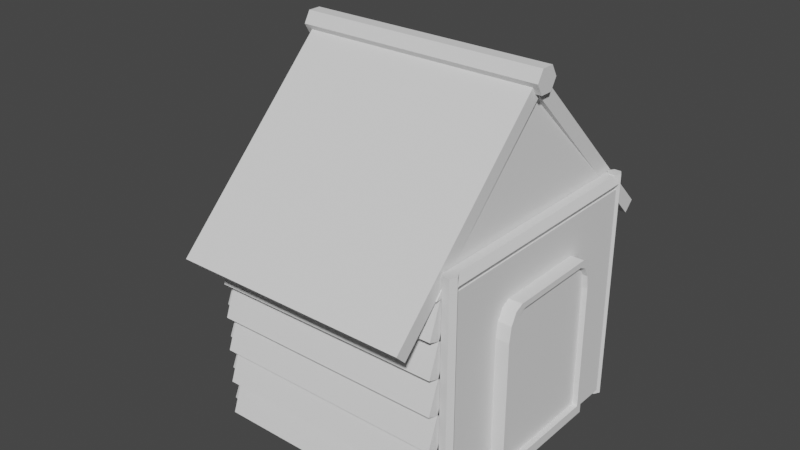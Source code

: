 # Source: Home.blend  (saved by Blender 3.1.7; exported with 4.5.12 LTS)
import bpy
from mathutils import Matrix  # noqa: F401  (used for matrix-valued properties, if any)

bpy.ops.wm.read_factory_settings(use_empty=True)
scene = bpy.context.scene
scene.name = 'Scene'

# ---- collections
col_collection = bpy.data.collections.new('Collection'); scene.collection.children.link(col_collection)

# ---- world
world_world = bpy.data.worlds.new('World'); scene.world = world_world
world_world.use_nodes = True; world_world.node_tree.nodes.clear()
_N = world_world.node_tree.nodes; _L = world_world.node_tree.links
n0 = _N.new('ShaderNodeOutputWorld'); n0.name = 'World Output'; n0.location = (300, 300)
n1 = _N.new('ShaderNodeBackground'); n1.name = 'Background'; n1.location = (10, 300)
n1.inputs[0].default_value = (0.05088, 0.05088, 0.05088, 1.0)
_L.new(n1.outputs[0], n0.inputs[0])
n0.is_active_output = True
world_world.color = (0.05088, 0.05088, 0.05088)
world_world.use_sun_shadow = False
world_world.sun_shadow_jitter_overblur = 0.0

# ---- meshes
me_002 = bpy.data.meshes.new('Куб.002')
me_002.from_pydata([(-1.0, -1.0, -1.0), (-1.0, -1.0, 1.0), (-1.0, 1.0, -1.0), (-1.0, 1.0, 1.0), (1.0, -1.0, -1.0), (1.0, -1.0, 1.0), (1.0, 1.0, -1.0), (1.0, 1.0, 1.0), (-1.0, -3.819, -3.565), (-1.0, -3.819, -1.565), (-1.0, -1.819, -3.565), (-1.0, -1.819, -1.565), (1.0, -3.819, -3.565), (1.0, -3.819, -1.565), (1.0, -1.819, -3.565), (1.0, -1.819, -1.565), (-1.0, -2.41, -2.283), (-1.0, -2.41, -0.2826), (-1.0, -0.4095, -2.283), (-1.0, -0.4095, -0.2826), (1.0, -2.41, -2.283), (1.0, -2.41, -0.2826), (1.0, -0.4095, -2.283), (1.0, -0.4095, -0.2826), (-1.0, 0.4095, 0.2826), (-1.0, 0.4095, 2.283), (-1.0, 2.41, 0.2826), (-1.0, 2.41, 2.283), (1.0, 0.4095, 0.2826), (1.0, 0.4095, 2.283), (1.0, 2.41, 0.2826), (1.0, 2.41, 2.283), (-1.0, 1.819, 1.565), (-1.0, 1.819, 3.565), (-1.0, 3.819, 1.565), (-1.0, 3.819, 3.565), (1.0, 1.819, 1.565), (1.0, 1.819, 3.565), (1.0, 3.819, 1.565), (1.0, 3.819, 3.565), (-1.0, 3.229, 2.848), (-1.0, 3.229, 4.848), (-1.0, 5.229, 2.848), (-1.0, 5.229, 4.848), (1.0, 3.229, 2.848), (1.0, 3.229, 4.848), (1.0, 5.229, 2.848), (1.0, 5.229, 4.848)], [], [(0, 1, 3, 2), (2, 3, 7, 6), (6, 7, 5, 4), (4, 5, 1, 0), (2, 6, 4, 0), (7, 3, 1, 5), (8, 9, 11, 10), (10, 11, 15, 14), (14, 15, 13, 12), (12, 13, 9, 8), (10, 14, 12, 8), (15, 11, 9, 13), (16, 17, 19, 18), (18, 19, 23, 22), (22, 23, 21, 20), (20, 21, 17, 16), (18, 22, 20, 16), (23, 19, 17, 21), (24, 25, 27, 26), (26, 27, 31, 30), (30, 31, 29, 28), (28, 29, 25, 24), (26, 30, 28, 24), (31, 27, 25, 29), (32, 33, 35, 34), (34, 35, 39, 38), (38, 39, 37, 36), (36, 37, 33, 32), (34, 38, 36, 32), (39, 35, 33, 37), (40, 41, 43, 42), (42, 43, 47, 46), (46, 47, 45, 44), (44, 45, 41, 40), (42, 46, 44, 40), (47, 43, 41, 45)])
_uv = me_002.uv_layers.new(name='UVКарта')
_uv.uv.foreach_set('vector', [0.375, 0.0, 0.625, 0.0, 0.625, 0.25, 0.375, 0.25, 0.375, 0.25, 0.625, 0.25, 0.625, 0.5, 0.375, 0.5, 0.375, 0.5, 0.625, 0.5, 0.625, 0.75, 0.375, 0.75, 0.375, 0.75, 0.625, 0.75, 0.625, 1.0, 0.375, 1.0, 0.125, 0.5, 0.375, 0.5, 0.375, 0.75, 0.125, 0.75, 0.625, 0.5, 0.875, 0.5, 0.875, 0.75, 0.625, 0.75, 0.375, 0.0, 0.625, 0.0, 0.625, 0.25, 0.375, 0.25, 0.375, 0.25, 0.625, 0.25, 0.625, 0.5, 0.375, 0.5, 0.375, 0.5, 0.625, 0.5, 0.625, 0.75, 0.375, 0.75, 0.375, 0.75, 0.625, 0.75, 0.625, 1.0, 0.375, 1.0, 0.125, 0.5, 0.375, 0.5, 0.375, 0.75, 0.125, 0.75, 0.625, 0.5, 0.875, 0.5, 0.875, 0.75, 0.625, 0.75, 0.375, 0.0, 0.625, 0.0, 0.625, 0.25, 0.375, 0.25, 0.375, 0.25, 0.625, 0.25, 0.625, 0.5, 0.375, 0.5, 0.375, 0.5, 0.625, 0.5, 0.625, 0.75, 0.375, 0.75, 0.375, 0.75, 0.625, 0.75, 0.625, 1.0, 0.375, 1.0, 0.125, 0.5, 0.375, 0.5, 0.375, 0.75, 0.125, 0.75, 0.625, 0.5, 0.875, 0.5, 0.875, 0.75, 0.625, 0.75, 0.375, 0.0, 0.625, 0.0, 0.625, 0.25, 0.375, 0.25, 0.375, 0.25, 0.625, 0.25, 0.625, 0.5, 0.375, 0.5, 0.375, 0.5, 0.625, 0.5, 0.625, 0.75, 0.375, 0.75, 0.375, 0.75, 0.625, 0.75, 0.625, 1.0, 0.375, 1.0, 0.125, 0.5, 0.375, 0.5, 0.375, 0.75, 0.125, 0.75, 0.625, 0.5, 0.875, 0.5, 0.875, 0.75, 0.625, 0.75, 0.375, 0.0, 0.625, 0.0, 0.625, 0.25, 0.375, 0.25, 0.375, 0.25, 0.625, 0.25, 0.625, 0.5, 0.375, 0.5, 0.375, 0.5, 0.625, 0.5, 0.625, 0.75, 0.375, 0.75, 0.375, 0.75, 0.625, 0.75, 0.625, 1.0, 0.375, 1.0, 0.125, 0.5, 0.375, 0.5, 0.375, 0.75, 0.125, 0.75, 0.625, 0.5, 0.875, 0.5, 0.875, 0.75, 0.625, 0.75, 0.375, 0.0, 0.625, 0.0, 0.625, 0.25, 0.375, 0.25, 0.375, 0.25, 0.625, 0.25, 0.625, 0.5, 0.375, 0.5, 0.375, 0.5, 0.625, 0.5, 0.625, 0.75, 0.375, 0.75, 0.375, 0.75, 0.625, 0.75, 0.625, 1.0, 0.375, 1.0, 0.125, 0.5, 0.375, 0.5, 0.375, 0.75, 0.125, 0.75, 0.625, 0.5, 0.875, 0.5, 0.875, 0.75, 0.625, 0.75])
me_002.use_remesh_fix_poles = True
me_002.use_remesh_preserve_attributes = False
me_002.update()
me_006 = bpy.data.meshes.new('Куб.006')
me_006.from_pydata([(-1.0, -1.0, -1.0), (-1.0, -1.0, 1.0), (-1.0, 1.0, -1.0), (-1.0, 1.0, 1.0), (1.0, -1.0, -1.0), (1.0, -1.0, 1.0), (1.0, 1.0, -1.0), (1.0, 1.0, 1.0), (-1.0, -3.819, -3.565), (-1.0, -3.819, -1.565), (-1.0, -1.819, -3.565), (-1.0, -1.819, -1.565), (1.0, -3.819, -3.565), (1.0, -3.819, -1.565), (1.0, -1.819, -3.565), (1.0, -1.819, -1.565), (-1.0, -2.41, -2.283), (-1.0, -2.41, -0.2826), (-1.0, -0.4095, -2.283), (-1.0, -0.4095, -0.2826), (1.0, -2.41, -2.283), (1.0, -2.41, -0.2826), (1.0, -0.4095, -2.283), (1.0, -0.4095, -0.2826), (-1.0, 0.4095, 0.2826), (-1.0, 0.4095, 2.283), (-1.0, 2.41, 0.2826), (-1.0, 2.41, 2.283), (1.0, 0.4095, 0.2826), (1.0, 0.4095, 2.283), (1.0, 2.41, 0.2826), (1.0, 2.41, 2.283), (-1.0, 1.819, 1.565), (-1.0, 1.819, 3.565), (-1.0, 3.819, 1.565), (-1.0, 3.819, 3.565), (1.0, 1.819, 1.565), (1.0, 1.819, 3.565), (1.0, 3.819, 1.565), (1.0, 3.819, 3.565), (-1.0, 3.229, 2.848), (-1.0, 3.229, 4.848), (-1.0, 5.229, 2.848), (-1.0, 5.229, 4.848), (1.0, 3.229, 2.848), (1.0, 3.229, 4.848), (1.0, 5.229, 2.848), (1.0, 5.229, 4.848)], [], [(0, 1, 3, 2), (2, 3, 7, 6), (6, 7, 5, 4), (4, 5, 1, 0), (2, 6, 4, 0), (7, 3, 1, 5), (8, 9, 11, 10), (10, 11, 15, 14), (14, 15, 13, 12), (12, 13, 9, 8), (10, 14, 12, 8), (15, 11, 9, 13), (16, 17, 19, 18), (18, 19, 23, 22), (22, 23, 21, 20), (20, 21, 17, 16), (18, 22, 20, 16), (23, 19, 17, 21), (24, 25, 27, 26), (26, 27, 31, 30), (30, 31, 29, 28), (28, 29, 25, 24), (26, 30, 28, 24), (31, 27, 25, 29), (32, 33, 35, 34), (34, 35, 39, 38), (38, 39, 37, 36), (36, 37, 33, 32), (34, 38, 36, 32), (39, 35, 33, 37), (40, 41, 43, 42), (42, 43, 47, 46), (46, 47, 45, 44), (44, 45, 41, 40), (42, 46, 44, 40), (47, 43, 41, 45)])
_uv = me_006.uv_layers.new(name='UVКарта')
_uv.uv.foreach_set('vector', [0.375, 0.0, 0.625, 0.0, 0.625, 0.25, 0.375, 0.25, 0.375, 0.25, 0.625, 0.25, 0.625, 0.5, 0.375, 0.5, 0.375, 0.5, 0.625, 0.5, 0.625, 0.75, 0.375, 0.75, 0.375, 0.75, 0.625, 0.75, 0.625, 1.0, 0.375, 1.0, 0.125, 0.5, 0.375, 0.5, 0.375, 0.75, 0.125, 0.75, 0.625, 0.5, 0.875, 0.5, 0.875, 0.75, 0.625, 0.75, 0.375, 0.0, 0.625, 0.0, 0.625, 0.25, 0.375, 0.25, 0.375, 0.25, 0.625, 0.25, 0.625, 0.5, 0.375, 0.5, 0.375, 0.5, 0.625, 0.5, 0.625, 0.75, 0.375, 0.75, 0.375, 0.75, 0.625, 0.75, 0.625, 1.0, 0.375, 1.0, 0.125, 0.5, 0.375, 0.5, 0.375, 0.75, 0.125, 0.75, 0.625, 0.5, 0.875, 0.5, 0.875, 0.75, 0.625, 0.75, 0.375, 0.0, 0.625, 0.0, 0.625, 0.25, 0.375, 0.25, 0.375, 0.25, 0.625, 0.25, 0.625, 0.5, 0.375, 0.5, 0.375, 0.5, 0.625, 0.5, 0.625, 0.75, 0.375, 0.75, 0.375, 0.75, 0.625, 0.75, 0.625, 1.0, 0.375, 1.0, 0.125, 0.5, 0.375, 0.5, 0.375, 0.75, 0.125, 0.75, 0.625, 0.5, 0.875, 0.5, 0.875, 0.75, 0.625, 0.75, 0.375, 0.0, 0.625, 0.0, 0.625, 0.25, 0.375, 0.25, 0.375, 0.25, 0.625, 0.25, 0.625, 0.5, 0.375, 0.5, 0.375, 0.5, 0.625, 0.5, 0.625, 0.75, 0.375, 0.75, 0.375, 0.75, 0.625, 0.75, 0.625, 1.0, 0.375, 1.0, 0.125, 0.5, 0.375, 0.5, 0.375, 0.75, 0.125, 0.75, 0.625, 0.5, 0.875, 0.5, 0.875, 0.75, 0.625, 0.75, 0.375, 0.0, 0.625, 0.0, 0.625, 0.25, 0.375, 0.25, 0.375, 0.25, 0.625, 0.25, 0.625, 0.5, 0.375, 0.5, 0.375, 0.5, 0.625, 0.5, 0.625, 0.75, 0.375, 0.75, 0.375, 0.75, 0.625, 0.75, 0.625, 1.0, 0.375, 1.0, 0.125, 0.5, 0.375, 0.5, 0.375, 0.75, 0.125, 0.75, 0.625, 0.5, 0.875, 0.5, 0.875, 0.75, 0.625, 0.75, 0.375, 0.0, 0.625, 0.0, 0.625, 0.25, 0.375, 0.25, 0.375, 0.25, 0.625, 0.25, 0.625, 0.5, 0.375, 0.5, 0.375, 0.5, 0.625, 0.5, 0.625, 0.75, 0.375, 0.75, 0.375, 0.75, 0.625, 0.75, 0.625, 1.0, 0.375, 1.0, 0.125, 0.5, 0.375, 0.5, 0.375, 0.75, 0.125, 0.75, 0.625, 0.5, 0.875, 0.5, 0.875, 0.75, 0.625, 0.75])
me_006.use_remesh_fix_poles = True
me_006.use_remesh_preserve_attributes = False
me_006.update()
me_007 = bpy.data.meshes.new('Куб.007')
me_007.from_pydata([(-1.0, -1.0, -1.0), (-1.0, -1.0, 1.0), (-1.0, 1.0, -1.0), (-1.0, 1.0, 1.0), (1.0, -1.0, -1.0), (1.0, -1.0, 1.0), (1.0, 1.0, -1.0), (1.0, 1.0, 1.0), (-1.0, -3.819, -3.565), (-1.0, -3.819, -1.565), (-1.0, -1.819, -3.565), (-1.0, -1.819, -1.565), (1.0, -3.819, -3.565), (1.0, -3.819, -1.565), (1.0, -1.819, -3.565), (1.0, -1.819, -1.565), (-1.0, -2.41, -2.283), (-1.0, -2.41, -0.2826), (-1.0, -0.4095, -2.283), (-1.0, -0.4095, -0.2826), (1.0, -2.41, -2.283), (1.0, -2.41, -0.2826), (1.0, -0.4095, -2.283), (1.0, -0.4095, -0.2826), (-1.0, 0.4095, 0.2826), (-1.0, 0.4095, 2.283), (-1.0, 2.41, 0.2826), (-1.0, 2.41, 2.283), (1.0, 0.4095, 0.2826), (1.0, 0.4095, 2.283), (1.0, 2.41, 0.2826), (1.0, 2.41, 2.283), (-1.0, 1.819, 1.565), (-1.0, 1.819, 3.565), (-1.0, 3.819, 1.565), (-1.0, 3.819, 3.565), (1.0, 1.819, 1.565), (1.0, 1.819, 3.565), (1.0, 3.819, 1.565), (1.0, 3.819, 3.565), (-1.0, 3.229, 2.848), (-1.0, 3.229, 4.848), (-1.0, 5.229, 2.848), (-1.0, 5.229, 4.848), (1.0, 3.229, 2.848), (1.0, 3.229, 4.848), (1.0, 5.229, 2.848), (1.0, 5.229, 4.848)], [], [(0, 1, 3, 2), (2, 3, 7, 6), (6, 7, 5, 4), (4, 5, 1, 0), (2, 6, 4, 0), (7, 3, 1, 5), (8, 9, 11, 10), (10, 11, 15, 14), (14, 15, 13, 12), (12, 13, 9, 8), (10, 14, 12, 8), (15, 11, 9, 13), (16, 17, 19, 18), (18, 19, 23, 22), (22, 23, 21, 20), (20, 21, 17, 16), (18, 22, 20, 16), (23, 19, 17, 21), (24, 25, 27, 26), (26, 27, 31, 30), (30, 31, 29, 28), (28, 29, 25, 24), (26, 30, 28, 24), (31, 27, 25, 29), (32, 33, 35, 34), (34, 35, 39, 38), (38, 39, 37, 36), (36, 37, 33, 32), (34, 38, 36, 32), (39, 35, 33, 37), (40, 41, 43, 42), (42, 43, 47, 46), (46, 47, 45, 44), (44, 45, 41, 40), (42, 46, 44, 40), (47, 43, 41, 45)])
_uv = me_007.uv_layers.new(name='UVКарта')
_uv.uv.foreach_set('vector', [0.375, 0.0, 0.625, 0.0, 0.625, 0.25, 0.375, 0.25, 0.375, 0.25, 0.625, 0.25, 0.625, 0.5, 0.375, 0.5, 0.375, 0.5, 0.625, 0.5, 0.625, 0.75, 0.375, 0.75, 0.375, 0.75, 0.625, 0.75, 0.625, 1.0, 0.375, 1.0, 0.125, 0.5, 0.375, 0.5, 0.375, 0.75, 0.125, 0.75, 0.625, 0.5, 0.875, 0.5, 0.875, 0.75, 0.625, 0.75, 0.375, 0.0, 0.625, 0.0, 0.625, 0.25, 0.375, 0.25, 0.375, 0.25, 0.625, 0.25, 0.625, 0.5, 0.375, 0.5, 0.375, 0.5, 0.625, 0.5, 0.625, 0.75, 0.375, 0.75, 0.375, 0.75, 0.625, 0.75, 0.625, 1.0, 0.375, 1.0, 0.125, 0.5, 0.375, 0.5, 0.375, 0.75, 0.125, 0.75, 0.625, 0.5, 0.875, 0.5, 0.875, 0.75, 0.625, 0.75, 0.375, 0.0, 0.625, 0.0, 0.625, 0.25, 0.375, 0.25, 0.375, 0.25, 0.625, 0.25, 0.625, 0.5, 0.375, 0.5, 0.375, 0.5, 0.625, 0.5, 0.625, 0.75, 0.375, 0.75, 0.375, 0.75, 0.625, 0.75, 0.625, 1.0, 0.375, 1.0, 0.125, 0.5, 0.375, 0.5, 0.375, 0.75, 0.125, 0.75, 0.625, 0.5, 0.875, 0.5, 0.875, 0.75, 0.625, 0.75, 0.375, 0.0, 0.625, 0.0, 0.625, 0.25, 0.375, 0.25, 0.375, 0.25, 0.625, 0.25, 0.625, 0.5, 0.375, 0.5, 0.375, 0.5, 0.625, 0.5, 0.625, 0.75, 0.375, 0.75, 0.375, 0.75, 0.625, 0.75, 0.625, 1.0, 0.375, 1.0, 0.125, 0.5, 0.375, 0.5, 0.375, 0.75, 0.125, 0.75, 0.625, 0.5, 0.875, 0.5, 0.875, 0.75, 0.625, 0.75, 0.375, 0.0, 0.625, 0.0, 0.625, 0.25, 0.375, 0.25, 0.375, 0.25, 0.625, 0.25, 0.625, 0.5, 0.375, 0.5, 0.375, 0.5, 0.625, 0.5, 0.625, 0.75, 0.375, 0.75, 0.375, 0.75, 0.625, 0.75, 0.625, 1.0, 0.375, 1.0, 0.125, 0.5, 0.375, 0.5, 0.375, 0.75, 0.125, 0.75, 0.625, 0.5, 0.875, 0.5, 0.875, 0.75, 0.625, 0.75, 0.375, 0.0, 0.625, 0.0, 0.625, 0.25, 0.375, 0.25, 0.375, 0.25, 0.625, 0.25, 0.625, 0.5, 0.375, 0.5, 0.375, 0.5, 0.625, 0.5, 0.625, 0.75, 0.375, 0.75, 0.375, 0.75, 0.625, 0.75, 0.625, 1.0, 0.375, 1.0, 0.125, 0.5, 0.375, 0.5, 0.375, 0.75, 0.125, 0.75, 0.625, 0.5, 0.875, 0.5, 0.875, 0.75, 0.625, 0.75])
me_007.use_remesh_fix_poles = True
me_007.use_remesh_preserve_attributes = False
me_007.update()
me_008 = bpy.data.meshes.new('Куб.008')
me_008.from_pydata([(-1.0, -1.0, -1.0), (-1.0, -1.0, 0.8571), (-1.0, 1.0, -1.0), (-1.0, 1.0, 0.8571), (1.0, -1.0, -1.0), (1.0, -1.0, 0.8571), (1.0, 1.0, -1.0), (1.0, 1.0, 0.8571)], [], [(0, 1, 3, 2), (2, 3, 7, 6), (6, 7, 5, 4), (4, 5, 1, 0), (2, 6, 4, 0), (7, 3, 1, 5)])
_uv = me_008.uv_layers.new(name='UVКарта')
_uv.uv.foreach_set('vector', [0.375, 0.0, 0.625, 0.0, 0.625, 0.25, 0.375, 0.25, 0.375, 0.25, 0.625, 0.25, 0.625, 0.5, 0.375, 0.5, 0.375, 0.5, 0.625, 0.5, 0.625, 0.75, 0.375, 0.75, 0.375, 0.75, 0.625, 0.75, 0.625, 1.0, 0.375, 1.0, 0.125, 0.5, 0.375, 0.5, 0.375, 0.75, 0.125, 0.75, 0.625, 0.5, 0.625, 0.25, 0.625, 0.0, 0.625, 0.75])
me_008.use_remesh_fix_poles = True
me_008.use_remesh_preserve_attributes = False
me_008.update()
me_009 = bpy.data.meshes.new('Куб.009')
me_009.from_pydata([(-1.0, -1.0, -0.9066), (-0.3081, -0.908, -0.8232), (-1.0, 1.0, -0.9066), (-0.3081, 0.908, -0.8232), (1.0, -1.0, -0.9066), (1.0, 1.0, -0.9066), (-1.0, -1.0, 0.2784), (-0.3081, -0.908, 0.2527), (-1.0, -0.7428, 0.5356), (-0.3081, -0.6744, 0.4863), (-0.3081, -0.8767, 0.3695), (-1.0, -0.9655, 0.407), (-1.0, -0.8714, 0.5011), (-0.3081, -0.7912, 0.455), (-1.0, 0.7428, 0.5356), (-0.3081, 0.6744, 0.4863), (-1.0, 1.0, 0.2784), (-0.3081, 0.908, 0.2527), (-1.0, 0.8714, 0.5011), (-0.3081, 0.7912, 0.455), (-1.0, 0.9655, 0.407), (-0.3081, 0.8767, 0.3695), (1.0, -0.7428, 0.5356), (1.0, -1.0, 0.2784), (1.0, -0.8714, 0.5011), (1.0, -0.9655, 0.407), (1.0, 1.0, 0.2784), (1.0, 0.7428, 0.5356), (1.0, 0.9655, 0.407), (1.0, 0.8714, 0.5011), (1.0, 0.908, -0.8232), (1.0, 0.7993, 0.4469), (1.0, 0.908, 0.2527), (1.0, 0.8767, 0.3695), (1.0, -0.7912, 0.455), (1.0, -0.6744, 0.4863), (1.0, -0.7148, 0.4755), (1.0, -0.908, -0.8232), (1.0, -0.908, 0.2527), (1.0, 0.7912, 0.455), (1.0, 0.6744, 0.4863), (1.0, -0.8767, 0.3695)], [], [(27, 14, 8, 22), (22, 24, 25, 23, 4, 5, 26, 28, 29, 31, 33, 32, 30, 37, 38, 41, 34, 36), (31, 29, 27, 22, 36, 35, 40, 39), (20, 16, 2, 0, 6, 11, 12, 8, 14, 18), (2, 5, 4, 0), (2, 16, 26, 5), (14, 27, 29, 18), (18, 29, 28, 20), (20, 28, 26, 16), (22, 8, 12, 24), (24, 12, 11, 25), (25, 11, 6, 23), (4, 23, 6, 0), (9, 15, 40, 35), (19, 15, 9, 13, 10, 7, 1, 3, 17, 21), (3, 1, 37, 30), (32, 17, 3, 30), (15, 19, 39, 40), (19, 21, 33, 31, 39), (21, 17, 32, 33), (13, 9, 35, 36, 34), (10, 13, 34, 41), (7, 10, 41, 38), (37, 1, 7, 38)])
_uv = me_009.uv_layers.new(name='UVКарта')
_uv.uv.foreach_set('vector', [0.625, 0.5322, 0.625, 0.2178, 0.625, 0.03215, 0.625, 0.7178, 0.625, 0.7178, 0.619, 0.7339, 0.6027, 0.7457, 0.5804, 0.75, 0.375, 0.75, 0.375, 0.5, 0.5804, 0.5, 0.6027, 0.5014, 0.623, 0.5161, 0.6113, 0.5248, 0.5972, 0.5143, 0.5762, 0.511, 0.3895, 0.5115, 0.3895, 0.7385, 0.576, 0.7385, 0.5962, 0.7346, 0.611, 0.7239, 0.6146, 0.7144, 0.6113, 0.5248, 0.623, 0.5161, 0.625, 0.5322, 0.625, 0.7178, 0.6146, 0.7144, 0.6165, 0.7093, 0.6167, 0.5406, 0.6126, 0.5258, 0.6027, 0.2486, 0.5804, 0.25, 0.375, 0.25, 0.375, 0.0, 0.5804, 0.0, 0.6027, 0.004307, 0.619, 0.01608, 0.625, 0.03215, 0.625, 0.2178, 0.623, 0.2339, 0.125, 0.5, 0.375, 0.5, 0.375, 0.75, 0.125, 0.75, 0.375, 0.25, 0.5804, 0.25, 0.5804, 0.5, 0.375, 0.5, 0.625, 0.2178, 0.625, 0.5322, 0.623, 0.5161, 0.623, 0.2339, 0.623, 0.2339, 0.623, 0.5161, 0.6027, 0.5014, 0.6027, 0.2486, 0.6027, 0.2486, 0.6027, 0.5014, 0.5804, 0.5, 0.5804, 0.25, 0.625, 0.7178, 0.625, 0.03215, 0.625, 0.01608, 0.625, 0.7339, 0.625, 0.75, 0.625, 1.0, 0.6027, 1.0, 0.6027, 0.75, 0.6027, 0.75, 0.6027, 1.0, 0.5804, 1.0, 0.5804, 0.75, 0.375, 0.75, 0.5804, 0.75, 0.5804, 1.0, 0.375, 1.0, 0.625, 0.03215, 0.625, 0.2178, 0.625, 0.4234, 0.625, 0.4806, 0.623, 0.2339, 0.625, 0.2178, 0.625, 0.03215, 0.619, 0.01608, 0.6027, 0.004307, 0.5804, 0.0, 0.375, 0.0, 0.375, 0.25, 0.5804, 0.25, 0.6027, 0.2486, 0.125, 0.5, 0.125, 0.75, 0.2885, 0.75, 0.2885, 0.5, 0.5804, 0.4135, 0.5804, 0.25, 0.375, 0.25, 0.375, 0.4135, 0.625, 0.2178, 0.623, 0.2339, 0.623, 0.4185, 0.625, 0.4234, 0.623, 0.2339, 0.6027, 0.2486, 0.6027, 0.414, 0.6211, 0.418, 0.623, 0.4185, 0.6027, 0.2486, 0.5804, 0.25, 0.5804, 0.4135, 0.6027, 0.414, 0.625, 0.01608, 0.625, 0.03215, 0.625, 0.4806, 0.625, 0.4824, 0.625, 0.4856, 0.6027, 1.0, 0.625, 1.0, 0.625, 0.8365, 0.6027, 0.8365, 0.5804, 1.0, 0.6027, 1.0, 0.6027, 0.8365, 0.5804, 0.8365, 0.375, 0.8365, 0.375, 1.0, 0.5804, 1.0, 0.5804, 0.8365])
me_009.use_remesh_fix_poles = True
me_009.use_remesh_preserve_attributes = False
me_009.update()
me_010 = bpy.data.meshes.new('Куб.010')
me_010.from_pydata([(-1.0, -1.0, -0.9066), (-1.0, 1.0, -0.9066), (1.0, -1.0, -0.9066), (1.0, 1.0, -0.9066), (-1.0, -1.0, 0.2784), (-1.0, -0.7428, 0.5356), (-1.0, -0.9655, 0.407), (-1.0, -0.8714, 0.5011), (-1.0, 0.7428, 0.5356), (-1.0, 1.0, 0.2784), (-1.0, 0.8714, 0.5011), (-1.0, 0.9655, 0.407), (1.0, -0.7428, 0.5356), (1.0, -1.0, 0.2784), (1.0, -0.8714, 0.5011), (1.0, -0.9655, 0.407), (1.0, 1.0, 0.2784), (1.0, 0.7428, 0.5356), (1.0, 0.9655, 0.407), (1.0, 0.8714, 0.5011)], [], [(17, 8, 5, 12), (3, 16, 18, 19, 17, 12, 14, 15, 13, 2), (0, 4, 6, 7, 5, 8, 10, 11, 9, 1), (1, 3, 2, 0), (1, 9, 16, 3), (8, 17, 19, 10), (10, 19, 18, 11), (11, 18, 16, 9), (12, 5, 7, 14), (14, 7, 6, 15), (15, 6, 4, 13), (2, 13, 4, 0)])
_uv = me_010.uv_layers.new(name='UVКарта')
_uv.uv.foreach_set('vector', [0.625, 0.5322, 0.625, 0.2178, 0.625, 0.03215, 0.625, 0.7178, 0.375, 0.5, 0.5804, 0.5, 0.6027, 0.5014, 0.623, 0.5161, 0.625, 0.5322, 0.625, 0.7178, 0.619, 0.7339, 0.6027, 0.7457, 0.5804, 0.75, 0.375, 0.75, 0.375, 0.0, 0.5804, 0.0, 0.6027, 0.004307, 0.619, 0.01608, 0.625, 0.03215, 0.625, 0.2178, 0.623, 0.2339, 0.6027, 0.2486, 0.5804, 0.25, 0.375, 0.25, 0.125, 0.5, 0.375, 0.5, 0.375, 0.75, 0.125, 0.75, 0.375, 0.25, 0.5804, 0.25, 0.5804, 0.5, 0.375, 0.5, 0.625, 0.2178, 0.625, 0.5322, 0.623, 0.5161, 0.623, 0.2339, 0.623, 0.2339, 0.623, 0.5161, 0.6027, 0.5014, 0.6027, 0.2486, 0.6027, 0.2486, 0.6027, 0.5014, 0.5804, 0.5, 0.5804, 0.25, 0.625, 0.7178, 0.625, 0.03215, 0.625, 0.01608, 0.625, 0.7339, 0.625, 0.75, 0.625, 1.0, 0.6027, 1.0, 0.6027, 0.75, 0.6027, 0.75, 0.6027, 1.0, 0.5804, 1.0, 0.5804, 0.75, 0.375, 0.75, 0.5804, 0.75, 0.5804, 1.0, 0.375, 1.0])
me_010.use_remesh_fix_poles = True
me_010.use_remesh_preserve_attributes = False
me_010.update()
me_012 = bpy.data.meshes.new('Куб.012')
me_012.from_pydata([(-1.0, -1.0, -1.0), (-1.0, -1.0, 1.0), (-1.0, 1.0, -1.0), (-1.0, 1.0, 1.0), (1.0, -1.0, -1.0), (1.0, -1.0, 1.0), (1.0, 1.0, -1.0), (1.0, 1.0, 1.0)], [], [(0, 1, 3, 2), (2, 3, 7, 6), (6, 7, 5, 4), (4, 5, 1, 0), (2, 6, 4, 0), (7, 3, 1, 5)])
_uv = me_012.uv_layers.new(name='UVКарта')
_uv.uv.foreach_set('vector', [0.375, 0.0, 0.625, 0.0, 0.625, 0.25, 0.375, 0.25, 0.375, 0.25, 0.625, 0.25, 0.625, 0.5, 0.375, 0.5, 0.375, 0.5, 0.625, 0.5, 0.625, 0.75, 0.375, 0.75, 0.375, 0.75, 0.625, 0.75, 0.625, 1.0, 0.375, 1.0, 0.125, 0.5, 0.375, 0.5, 0.375, 0.75, 0.125, 0.75, 0.625, 0.5, 0.875, 0.5, 0.875, 0.75, 0.625, 0.75])
me_012.use_remesh_fix_poles = True
me_012.use_remesh_preserve_attributes = False
me_012.update()
me_013 = bpy.data.meshes.new('Куб.013')
me_013.from_pydata([(-1.0, -1.0, -1.0), (-1.0, -1.0, 1.0), (-1.0, 1.0, -1.0), (-1.0, 1.0, 1.0), (1.0, -1.0, -1.0), (1.0, -1.0, 1.0), (1.0, 1.0, -1.0), (1.0, 1.0, 1.0)], [], [(0, 1, 3, 2), (2, 3, 7, 6), (6, 7, 5, 4), (4, 5, 1, 0), (2, 6, 4, 0), (7, 3, 1, 5)])
_uv = me_013.uv_layers.new(name='UVКарта')
_uv.uv.foreach_set('vector', [0.375, 0.0, 0.625, 0.0, 0.625, 0.25, 0.375, 0.25, 0.375, 0.25, 0.625, 0.25, 0.625, 0.5, 0.375, 0.5, 0.375, 0.5, 0.625, 0.5, 0.625, 0.75, 0.375, 0.75, 0.375, 0.75, 0.625, 0.75, 0.625, 1.0, 0.375, 1.0, 0.125, 0.5, 0.375, 0.5, 0.375, 0.75, 0.125, 0.75, 0.625, 0.5, 0.875, 0.5, 0.875, 0.75, 0.625, 0.75])
me_013.use_remesh_fix_poles = True
me_013.use_remesh_preserve_attributes = False
me_013.update()
me_014 = bpy.data.meshes.new('Куб.014')
me_014.from_pydata([(-0.629, -0.08937, -0.08937), (-0.629, -0.08937, 0.08937), (-0.629, 0.08937, -0.08937), (-0.629, 0.08937, 0.08937), (0.4382, -1.092, -1.0), (0.4382, -1.092, 1.0), (0.4382, 1.092, -1.0), (0.4382, 1.092, 1.0)], [], [(0, 1, 3, 2), (2, 3, 7, 6), (6, 7, 5, 4), (4, 5, 1, 0), (2, 6, 4, 0), (7, 3, 1, 5)])
_uv = me_014.uv_layers.new(name='UVКарта')
_uv.uv.foreach_set('vector', [0.375, 0.0, 0.625, 0.0, 0.625, 0.25, 0.375, 0.25, 0.375, 0.25, 0.625, 0.25, 0.625, 0.5, 0.375, 0.5, 0.375, 0.5, 0.625, 0.5, 0.625, 0.75, 0.375, 0.75, 0.375, 0.75, 0.625, 0.75, 0.625, 1.0, 0.375, 1.0, 0.125, 0.5, 0.375, 0.5, 0.375, 0.75, 0.125, 0.75, 0.625, 0.5, 0.875, 0.5, 0.875, 0.75, 0.625, 0.75])
me_014.use_remesh_fix_poles = True
me_014.use_remesh_preserve_attributes = False
me_014.update()
me_015 = bpy.data.meshes.new('Куб.015')
me_015.from_pydata([(-0.629, -0.08937, -0.08937), (-0.629, -0.08937, 0.08937), (-0.629, 0.08937, -0.08937), (-0.629, 0.08937, 0.08937), (0.4382, -1.092, -1.0), (0.4382, -1.092, 1.0), (0.4382, 1.092, -1.0), (0.4382, 1.092, 1.0)], [], [(0, 1, 3, 2), (2, 3, 7, 6), (6, 7, 5, 4), (4, 5, 1, 0), (2, 6, 4, 0), (7, 3, 1, 5)])
_uv = me_015.uv_layers.new(name='UVКарта')
_uv.uv.foreach_set('vector', [0.375, 0.0, 0.625, 0.0, 0.625, 0.25, 0.375, 0.25, 0.375, 0.25, 0.625, 0.25, 0.625, 0.5, 0.375, 0.5, 0.375, 0.5, 0.625, 0.5, 0.625, 0.75, 0.375, 0.75, 0.375, 0.75, 0.625, 0.75, 0.625, 1.0, 0.375, 1.0, 0.125, 0.5, 0.375, 0.5, 0.375, 0.75, 0.125, 0.75, 0.625, 0.5, 0.875, 0.5, 0.875, 0.75, 0.625, 0.75])
me_015.use_remesh_fix_poles = True
me_015.use_remesh_preserve_attributes = False
me_015.update()
me_x = bpy.data.meshes.new('Цилиндр')
me_x.from_pydata([(0.0, 1.0, -1.0), (0.0, 1.0, 1.0), (0.866, 0.5, -1.0), (0.866, 0.5, 1.0), (0.866, -0.5, -1.0), (0.866, -0.5, 1.0), (-8.742e-08, -1.0, -1.0), (-8.742e-08, -1.0, 1.0), (-0.866, -0.5, -1.0), (-0.866, -0.5, 1.0), (-0.866, 0.5, -1.0), (-0.866, 0.5, 1.0)], [], [(0, 1, 3, 2), (2, 3, 5, 4), (4, 5, 7, 6), (6, 7, 9, 8), (3, 1, 11, 9, 7, 5), (8, 9, 11, 10), (10, 11, 1, 0), (0, 2, 4, 6, 8, 10)])
_uv = me_x.uv_layers.new(name='UVКарта')
_uv.uv.foreach_set('vector', [1.0, 0.5, 1.0, 1.0, 0.8333, 1.0, 0.8333, 0.5, 0.8333, 0.5, 0.8333, 1.0, 0.6667, 1.0, 0.6667, 0.5, 0.6667, 0.5, 0.6667, 1.0, 0.5, 1.0, 0.5, 0.5, 0.5, 0.5, 0.5, 1.0, 0.3333, 1.0, 0.3333, 0.5, 0.4578, 0.37, 0.25, 0.49, 0.04215, 0.37, 0.04215, 0.13, 0.25, 0.01, 0.4578, 0.13, 0.3333, 0.5, 0.3333, 1.0, 0.1667, 1.0, 0.1667, 0.5, 0.1667, 0.5, 0.1667, 1.0, -8.941e-08, 1.0, -8.941e-08, 0.5, 0.75, 0.49, 0.9578, 0.37, 0.9578, 0.13, 0.75, 0.01, 0.5422, 0.13, 0.5422, 0.37])
me_x.use_remesh_fix_poles = True
me_x.use_remesh_preserve_attributes = False
me_x.update()
me_001 = bpy.data.meshes.new('Цилиндр.001')
me_001.from_pydata([(0.0, 1.0, -1.0), (0.0, 1.0, 1.0), (0.866, 0.5, -1.0), (0.866, 0.5, 1.0), (0.866, -0.5, -1.0), (0.866, -0.5, 1.0), (-8.742e-08, -1.0, -1.0), (-8.742e-08, -1.0, 1.0), (-0.866, -0.5, -1.0), (-0.866, -0.5, 1.0), (-0.866, 0.5, -1.0), (-0.866, 0.5, 1.0)], [], [(0, 1, 3, 2), (2, 3, 5, 4), (4, 5, 7, 6), (6, 7, 9, 8), (3, 1, 11, 9, 7, 5), (8, 9, 11, 10), (10, 11, 1, 0), (0, 2, 4, 6, 8, 10)])
_uv = me_001.uv_layers.new(name='UVКарта')
_uv.uv.foreach_set('vector', [1.0, 0.5, 1.0, 1.0, 0.8333, 1.0, 0.8333, 0.5, 0.8333, 0.5, 0.8333, 1.0, 0.6667, 1.0, 0.6667, 0.5, 0.6667, 0.5, 0.6667, 1.0, 0.5, 1.0, 0.5, 0.5, 0.5, 0.5, 0.5, 1.0, 0.3333, 1.0, 0.3333, 0.5, 0.4578, 0.37, 0.25, 0.49, 0.04215, 0.37, 0.04215, 0.13, 0.25, 0.01, 0.4578, 0.13, 0.3333, 0.5, 0.3333, 1.0, 0.1667, 1.0, 0.1667, 0.5, 0.1667, 0.5, 0.1667, 1.0, -8.941e-08, 1.0, -8.941e-08, 0.5, 0.75, 0.49, 0.9578, 0.37, 0.9578, 0.13, 0.75, 0.01, 0.5422, 0.13, 0.5422, 0.37])
me_001.use_remesh_fix_poles = True
me_001.use_remesh_preserve_attributes = False
me_001.update()
me_002_1 = bpy.data.meshes.new('Цилиндр.002')
me_002_1.from_pydata([(0.0, 1.0, -1.0), (0.0, 1.0, 1.0), (0.866, 0.5, -1.0), (0.866, 0.5, 1.0), (0.866, -0.5, -1.0), (0.866, -0.5, 1.0), (-8.742e-08, -1.0, -1.0), (-8.742e-08, -1.0, 1.0), (-0.866, -0.5, -1.0), (-0.866, -0.5, 1.0), (-0.866, 0.5, -1.0), (-0.866, 0.5, 1.0)], [], [(0, 1, 3, 2), (2, 3, 5, 4), (4, 5, 7, 6), (6, 7, 9, 8), (3, 1, 11, 9, 7, 5), (8, 9, 11, 10), (10, 11, 1, 0), (0, 2, 4, 6, 8, 10)])
_uv = me_002_1.uv_layers.new(name='UVКарта')
_uv.uv.foreach_set('vector', [1.0, 0.5, 1.0, 1.0, 0.8333, 1.0, 0.8333, 0.5, 0.8333, 0.5, 0.8333, 1.0, 0.6667, 1.0, 0.6667, 0.5, 0.6667, 0.5, 0.6667, 1.0, 0.5, 1.0, 0.5, 0.5, 0.5, 0.5, 0.5, 1.0, 0.3333, 1.0, 0.3333, 0.5, 0.4578, 0.37, 0.25, 0.49, 0.04215, 0.37, 0.04215, 0.13, 0.25, 0.01, 0.4578, 0.13, 0.3333, 0.5, 0.3333, 1.0, 0.1667, 1.0, 0.1667, 0.5, 0.1667, 0.5, 0.1667, 1.0, -8.941e-08, 1.0, -8.941e-08, 0.5, 0.75, 0.49, 0.9578, 0.37, 0.9578, 0.13, 0.75, 0.01, 0.5422, 0.13, 0.5422, 0.37])
me_002_1.use_remesh_fix_poles = True
me_002_1.use_remesh_preserve_attributes = False
me_002_1.update()
me_003 = bpy.data.meshes.new('Цилиндр.003')
me_003.from_pydata([(0.0, 1.0, -1.0), (0.0, 1.0, 1.0), (0.866, 0.5, -1.0), (0.866, 0.5, 1.0), (0.866, -0.5, -1.0), (0.866, -0.5, 1.0), (-8.742e-08, -1.0, -1.0), (-8.742e-08, -1.0, 1.0), (-0.866, -0.5, -1.0), (-0.866, -0.5, 1.0), (-0.866, 0.5, -1.0), (-0.866, 0.5, 1.0)], [], [(0, 1, 3, 2), (2, 3, 5, 4), (4, 5, 7, 6), (6, 7, 9, 8), (3, 1, 11, 9, 7, 5), (8, 9, 11, 10), (10, 11, 1, 0), (0, 2, 4, 6, 8, 10)])
_uv = me_003.uv_layers.new(name='UVКарта')
_uv.uv.foreach_set('vector', [1.0, 0.5, 1.0, 1.0, 0.8333, 1.0, 0.8333, 0.5, 0.8333, 0.5, 0.8333, 1.0, 0.6667, 1.0, 0.6667, 0.5, 0.6667, 0.5, 0.6667, 1.0, 0.5, 1.0, 0.5, 0.5, 0.5, 0.5, 0.5, 1.0, 0.3333, 1.0, 0.3333, 0.5, 0.4578, 0.37, 0.25, 0.49, 0.04215, 0.37, 0.04215, 0.13, 0.25, 0.01, 0.4578, 0.13, 0.3333, 0.5, 0.3333, 1.0, 0.1667, 1.0, 0.1667, 0.5, 0.1667, 0.5, 0.1667, 1.0, -8.941e-08, 1.0, -8.941e-08, 0.5, 0.75, 0.49, 0.9578, 0.37, 0.9578, 0.13, 0.75, 0.01, 0.5422, 0.13, 0.5422, 0.37])
me_003.use_remesh_fix_poles = True
me_003.use_remesh_preserve_attributes = False
me_003.update()
me_004 = bpy.data.meshes.new('Цилиндр.004')
me_004.from_pydata([(0.0, 1.0, -1.0), (0.0, 1.0, 1.0), (0.866, 0.5, -1.0), (0.866, 0.5, 1.0), (0.866, -0.5, -1.0), (0.866, -0.5, 1.0), (-8.742e-08, -1.0, -1.0), (-8.742e-08, -1.0, 1.0), (-0.866, -0.5, -1.0), (-0.866, -0.5, 1.0), (-0.866, 0.5, -1.0), (-0.866, 0.5, 1.0)], [], [(0, 1, 3, 2), (2, 3, 5, 4), (4, 5, 7, 6), (6, 7, 9, 8), (3, 1, 11, 9, 7, 5), (8, 9, 11, 10), (10, 11, 1, 0), (0, 2, 4, 6, 8, 10)])
_uv = me_004.uv_layers.new(name='UVКарта')
_uv.uv.foreach_set('vector', [1.0, 0.5, 1.0, 1.0, 0.8333, 1.0, 0.8333, 0.5, 0.8333, 0.5, 0.8333, 1.0, 0.6667, 1.0, 0.6667, 0.5, 0.6667, 0.5, 0.6667, 1.0, 0.5, 1.0, 0.5, 0.5, 0.5, 0.5, 0.5, 1.0, 0.3333, 1.0, 0.3333, 0.5, 0.4578, 0.37, 0.25, 0.49, 0.04215, 0.37, 0.04215, 0.13, 0.25, 0.01, 0.4578, 0.13, 0.3333, 0.5, 0.3333, 1.0, 0.1667, 1.0, 0.1667, 0.5, 0.1667, 0.5, 0.1667, 1.0, -8.941e-08, 1.0, -8.941e-08, 0.5, 0.75, 0.49, 0.9578, 0.37, 0.9578, 0.13, 0.75, 0.01, 0.5422, 0.13, 0.5422, 0.37])
me_004.use_remesh_fix_poles = True
me_004.use_remesh_preserve_attributes = False
me_004.update()

# ---- objects
ob_x = bpy.data.objects.new('Стена', me_002)
ob_001 = bpy.data.objects.new('Стена.001', me_006)
ob_002 = bpy.data.objects.new('Стена.002', me_007)
ob_x_1 = bpy.data.objects.new('Куб', me_008)
ob_001_1 = bpy.data.objects.new('Куб.001', me_009)
ob_002_1 = bpy.data.objects.new('Куб.002', me_010)
ob_004 = bpy.data.objects.new('Куб.004', me_012)
ob_005 = bpy.data.objects.new('Куб.005', me_013)
ob_006 = bpy.data.objects.new('Куб.006', me_014)
ob_007 = bpy.data.objects.new('Куб.007', me_015)
ob_x_2 = bpy.data.objects.new('Цилиндр', me_x)
ob_001_2 = bpy.data.objects.new('Цилиндр.001', me_001)
ob_002_2 = bpy.data.objects.new('Цилиндр.002', me_002_1)
ob_003 = bpy.data.objects.new('Цилиндр.003', me_003)
ob_004_1 = bpy.data.objects.new('Цилиндр.004', me_004)

# ---- transforms, parenting, visibility, modifiers, constraints
ob_x.location = (0.0, -1.0, 0.7586)
ob_x.rotation_euler = (1.222, -0.0, 0.0)
ob_x.scale = (1.0, 0.2, 0.08)
ob_001.location = (0.0, 0.9996, 0.7586)
ob_001.rotation_euler = (1.222, -0.0, 3.142)
ob_001.scale = (1.0, 0.2, 0.08)
ob_002.location = (-1.0, -0.0003582, 0.7586)
ob_002.rotation_euler = (1.222, -0.0, 4.712)
ob_002.scale = (1.0, 0.2, 0.08)
ob_x_1.location = (0.9035, 0.0, 1.0)
ob_x_1.scale = (0.2, 1.0, 1.0)
ob_001_1.location = (1.016, 0.0, 1.0)
ob_001_1.scale = (0.2, 0.5374, 1.0)
ob_002_1.location = (1.101, 0.0, 1.0)
ob_002_1.scale = (0.06752, 0.4879, 0.908)
ob_004.location = (0.0, -0.7324, 2.226)
ob_004.rotation_euler = (0.7854, -0.0, 0.0)
ob_004.scale = (1.0, 1.0, 0.05928)
ob_005.location = (0.0, 0.7304, 2.226)
ob_005.rotation_euler = (0.7854, -0.0, 3.142)
ob_005.scale = (1.0, 1.0, 0.05928)
ob_006.location = (-0.9067, 0.0, 2.226)
ob_006.rotation_euler = (-0.0, 1.571, 0.0)
ob_006.scale = (1.0, 1.0, 0.05928)
ob_007.location = (0.9492, 0.0, 2.226)
ob_007.rotation_euler = (-0.0, 1.571, 0.0)
ob_007.scale = (1.0, 1.0, 0.05928)
ob_x_2.location = (0.0, 0.0, 2.996)
ob_x_2.rotation_euler = (-0.0, 1.571, 0.0)
ob_x_2.scale = (0.1091, 0.1091, 1.052)
ob_001_2.location = (1.043, 0.0, 1.906)
ob_001_2.rotation_euler = (-1.571, 1.571, 0.0)
ob_001_2.scale = (0.076, 0.076, 1.006)
ob_002_2.location = (-0.9202, 0.0, 1.906)
ob_002_2.rotation_euler = (-1.571, 1.571, 0.0)
ob_002_2.scale = (0.076, 0.076, 1.006)
ob_003.location = (1.059, -1.015, 0.9702)
ob_003.rotation_euler = (-4.371e-08, -4.371e-08, 1.571)
ob_003.scale = (0.05879, 0.05879, 1.006)
ob_004_1.location = (1.059, 1.031, 0.9702)
ob_004_1.rotation_euler = (-4.371e-08, -4.371e-08, 1.571)
ob_004_1.scale = (0.05879, 0.05879, 1.006)

# ---- collection membership
col_collection.objects.link(ob_x)
col_collection.objects.link(ob_001)
col_collection.objects.link(ob_002)
col_collection.objects.link(ob_x_1)
col_collection.objects.link(ob_001_1)
col_collection.objects.link(ob_002_1)
col_collection.objects.link(ob_004)
col_collection.objects.link(ob_005)
col_collection.objects.link(ob_006)
col_collection.objects.link(ob_007)
col_collection.objects.link(ob_x_2)
col_collection.objects.link(ob_001_2)
col_collection.objects.link(ob_002_2)
col_collection.objects.link(ob_003)
col_collection.objects.link(ob_004_1)

# ---- scene / render settings (as saved in the file)
scene.frame_start = 1; scene.frame_end = 250; scene.frame_set(1)
scene.render.engine = 'BLENDER_EEVEE_NEXT'
scene.cycles.sampling_pattern = 'TABULATED_SOBOL'
scene.cycles.use_light_tree = False
scene.view_settings.view_transform = 'Filmic'
bpy.context.view_layer.update()

# ---- added for rendering (the .blend has no active camera and no usable light): camera, sun
cam_auto = bpy.data.cameras.new('AutoCamera')
cam_auto.lens = 50.0
cam_auto.sensor_width = 36.0
cam_auto.clip_end = 1000.0
ob_auto_camera = bpy.data.objects.new('AutoCamera', cam_auto)
scene.collection.objects.link(ob_auto_camera)
ob_auto_camera.location = (4.7391, -5.9331, 5.47221)
ob_auto_camera.rotation_euler = (1.09748, -7.21219e-08, 0.694738)
scene.camera = ob_auto_camera
light_auto_sun = bpy.data.lights.new('AutoSun', 'SUN')
light_auto_sun.energy = 3.0
light_auto_sun.angle = 0.0523599
ob_auto_sun = bpy.data.objects.new('AutoSun', light_auto_sun)
scene.collection.objects.link(ob_auto_sun)
ob_auto_sun.rotation_euler = (0.872665, 0.174533, 0.523599)
bpy.context.view_layer.update()
